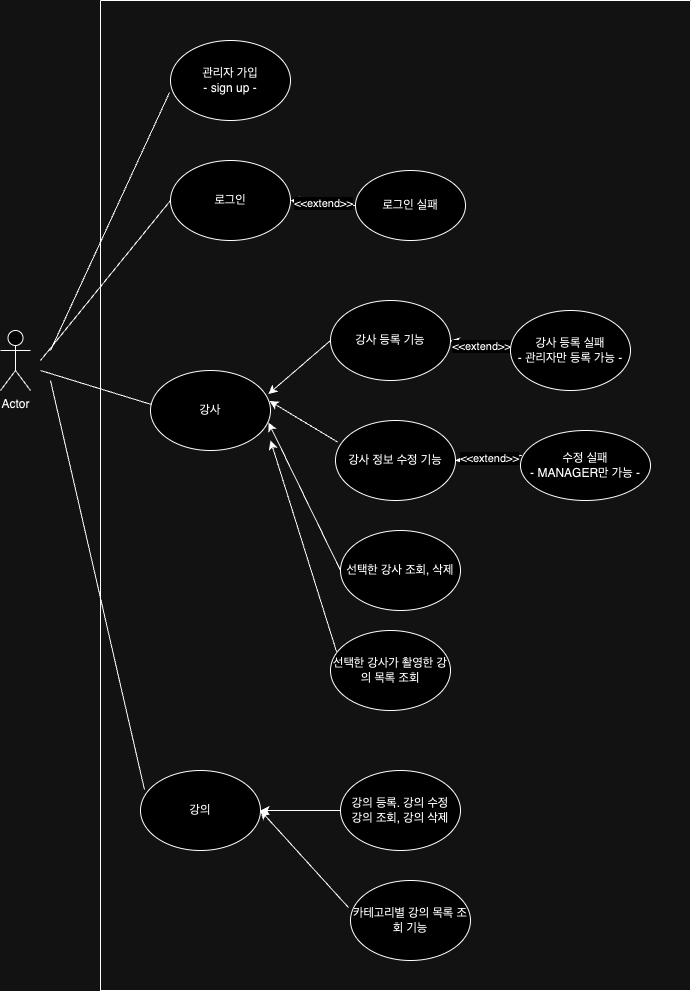

The diagram above was exported from draw.io. Its source (the exported page's mxGraphModel, read from the mxfile embedded in the PNG):
<mxGraphModel dx="822" dy="1110" grid="1" gridSize="10" guides="1" tooltips="1" connect="1" arrows="1" fold="1" page="1" pageScale="1" pageWidth="827" pageHeight="1169" math="0" shadow="0">
  <root>
    <mxCell id="0" />
    <mxCell id="1" parent="0" />
    <mxCell id="GrUdxU8iQ9xp1b_YCVNx-1" value="Actor" style="shape=umlActor;verticalLabelPosition=bottom;verticalAlign=top;html=1;outlineConnect=0;" vertex="1" parent="1">
      <mxGeometry x="110" y="600" width="30" height="60" as="geometry" />
    </mxCell>
    <mxCell id="GrUdxU8iQ9xp1b_YCVNx-2" value="관리자 가입&lt;br/&gt;&lt;div&gt;- sign up -&lt;/div&gt;" style="ellipse;whiteSpace=wrap;html=1;" vertex="1" parent="1">
      <mxGeometry x="280" y="310" width="120" height="80" as="geometry" />
    </mxCell>
    <mxCell id="GrUdxU8iQ9xp1b_YCVNx-3" value="로그인" style="ellipse;whiteSpace=wrap;html=1;" vertex="1" parent="1">
      <mxGeometry x="280" y="430" width="120" height="80" as="geometry" />
    </mxCell>
    <mxCell id="GrUdxU8iQ9xp1b_YCVNx-6" value="강사 등록 기능" style="ellipse;whiteSpace=wrap;html=1;" vertex="1" parent="1">
      <mxGeometry x="440" y="570" width="120" height="80" as="geometry" />
    </mxCell>
    <mxCell id="GrUdxU8iQ9xp1b_YCVNx-8" value="" style="endArrow=none;html=1;rounded=0;entryX=0;entryY=0.5;entryDx=0;entryDy=0;" edge="1" parent="1" target="GrUdxU8iQ9xp1b_YCVNx-3">
      <mxGeometry width="50" height="50" relative="1" as="geometry">
        <mxPoint x="150" y="630" as="sourcePoint" />
        <mxPoint x="260" y="420" as="targetPoint" />
      </mxGeometry>
    </mxCell>
    <mxCell id="GrUdxU8iQ9xp1b_YCVNx-9" value="" style="endArrow=none;html=1;rounded=0;entryX=-0.008;entryY=0.65;entryDx=0;entryDy=0;entryPerimeter=0;" edge="1" parent="1" target="GrUdxU8iQ9xp1b_YCVNx-2">
      <mxGeometry width="50" height="50" relative="1" as="geometry">
        <mxPoint x="160" y="620" as="sourcePoint" />
        <mxPoint x="260" y="310" as="targetPoint" />
      </mxGeometry>
    </mxCell>
    <mxCell id="GrUdxU8iQ9xp1b_YCVNx-14" value="로그인 실패" style="ellipse;whiteSpace=wrap;html=1;" vertex="1" parent="1">
      <mxGeometry x="465" y="440" width="110" height="70" as="geometry" />
    </mxCell>
    <mxCell id="GrUdxU8iQ9xp1b_YCVNx-15" value="" style="endArrow=classic;html=1;rounded=0;entryX=1;entryY=0.5;entryDx=0;entryDy=0;dashed=1;exitX=0;exitY=0.5;exitDx=0;exitDy=0;" edge="1" parent="1" source="GrUdxU8iQ9xp1b_YCVNx-14" target="GrUdxU8iQ9xp1b_YCVNx-3">
      <mxGeometry relative="1" as="geometry">
        <mxPoint x="470" y="520" as="sourcePoint" />
        <mxPoint x="570" y="520" as="targetPoint" />
      </mxGeometry>
    </mxCell>
    <mxCell id="GrUdxU8iQ9xp1b_YCVNx-16" value="&amp;lt;&amp;lt;extend&amp;gt;&amp;gt;" style="edgeLabel;resizable=0;html=1;;align=center;verticalAlign=middle;" connectable="0" vertex="1" parent="GrUdxU8iQ9xp1b_YCVNx-15">
      <mxGeometry relative="1" as="geometry" />
    </mxCell>
    <mxCell id="GrUdxU8iQ9xp1b_YCVNx-27" value="강의" style="ellipse;whiteSpace=wrap;html=1;" vertex="1" parent="1">
      <mxGeometry x="250" y="1040" width="120" height="80" as="geometry" />
    </mxCell>
    <mxCell id="GrUdxU8iQ9xp1b_YCVNx-28" value="" style="endArrow=classic;html=1;rounded=0;dashed=1;entryX=1;entryY=0.5;entryDx=0;entryDy=0;exitX=0;exitY=0.5;exitDx=0;exitDy=0;" edge="1" parent="1" source="GrUdxU8iQ9xp1b_YCVNx-30" target="GrUdxU8iQ9xp1b_YCVNx-6">
      <mxGeometry relative="1" as="geometry">
        <mxPoint x="470" y="630" as="sourcePoint" />
        <mxPoint x="380" y="636" as="targetPoint" />
      </mxGeometry>
    </mxCell>
    <mxCell id="GrUdxU8iQ9xp1b_YCVNx-29" value="&amp;lt;&amp;lt;extend&amp;gt;&amp;gt;" style="edgeLabel;resizable=0;html=1;;align=center;verticalAlign=middle;" connectable="0" vertex="1" parent="GrUdxU8iQ9xp1b_YCVNx-28">
      <mxGeometry relative="1" as="geometry" />
    </mxCell>
    <mxCell id="GrUdxU8iQ9xp1b_YCVNx-30" value="강사 등록 실패&lt;div&gt;- 관리자만 등록 가능 -&lt;/div&gt;" style="ellipse;whiteSpace=wrap;html=1;" vertex="1" parent="1">
      <mxGeometry x="620" y="580" width="120" height="80" as="geometry" />
    </mxCell>
    <mxCell id="GrUdxU8iQ9xp1b_YCVNx-31" value="강의 등록. 강의 수정&lt;div&gt;강의 조회, 강의 삭제&lt;/div&gt;" style="ellipse;whiteSpace=wrap;html=1;" vertex="1" parent="1">
      <mxGeometry x="450" y="1040" width="120" height="80" as="geometry" />
    </mxCell>
    <mxCell id="GrUdxU8iQ9xp1b_YCVNx-32" value="" style="endArrow=classic;html=1;rounded=0;entryX=1;entryY=0.5;entryDx=0;entryDy=0;exitX=0;exitY=0.5;exitDx=0;exitDy=0;" edge="1" parent="1" source="GrUdxU8iQ9xp1b_YCVNx-31" target="GrUdxU8iQ9xp1b_YCVNx-27">
      <mxGeometry width="50" height="50" relative="1" as="geometry">
        <mxPoint x="460" y="1040" as="sourcePoint" />
        <mxPoint x="510" y="990" as="targetPoint" />
      </mxGeometry>
    </mxCell>
    <mxCell id="GrUdxU8iQ9xp1b_YCVNx-33" value="강사" style="ellipse;whiteSpace=wrap;html=1;" vertex="1" parent="1">
      <mxGeometry x="260" y="640" width="120" height="80" as="geometry" />
    </mxCell>
    <mxCell id="GrUdxU8iQ9xp1b_YCVNx-34" value="" style="endArrow=classic;html=1;rounded=0;entryX=0.983;entryY=0.294;entryDx=0;entryDy=0;entryPerimeter=0;" edge="1" parent="1" target="GrUdxU8iQ9xp1b_YCVNx-33">
      <mxGeometry width="50" height="50" relative="1" as="geometry">
        <mxPoint x="440" y="610" as="sourcePoint" />
        <mxPoint x="490" y="560" as="targetPoint" />
      </mxGeometry>
    </mxCell>
    <mxCell id="GrUdxU8iQ9xp1b_YCVNx-35" value="" style="endArrow=classic;html=1;rounded=0;entryX=0.992;entryY=0.381;entryDx=0;entryDy=0;entryPerimeter=0;exitX=0.017;exitY=0.269;exitDx=0;exitDy=0;exitPerimeter=0;" edge="1" parent="1" source="GrUdxU8iQ9xp1b_YCVNx-18" target="GrUdxU8iQ9xp1b_YCVNx-33">
      <mxGeometry width="50" height="50" relative="1" as="geometry">
        <mxPoint x="450" y="770" as="sourcePoint" />
        <mxPoint x="500" y="720" as="targetPoint" />
      </mxGeometry>
    </mxCell>
    <mxCell id="GrUdxU8iQ9xp1b_YCVNx-37" value="" style="endArrow=classic;html=1;rounded=0;entryX=0.983;entryY=0.65;entryDx=0;entryDy=0;entryPerimeter=0;exitX=0;exitY=0.5;exitDx=0;exitDy=0;" edge="1" parent="1" source="GrUdxU8iQ9xp1b_YCVNx-36" target="GrUdxU8iQ9xp1b_YCVNx-33">
      <mxGeometry width="50" height="50" relative="1" as="geometry">
        <mxPoint x="450" y="880" as="sourcePoint" />
        <mxPoint x="500" y="830" as="targetPoint" />
      </mxGeometry>
    </mxCell>
    <mxCell id="GrUdxU8iQ9xp1b_YCVNx-39" value="" style="endArrow=classic;html=1;rounded=0;exitX=0.05;exitY=0.263;exitDx=0;exitDy=0;exitPerimeter=0;" edge="1" parent="1" source="GrUdxU8iQ9xp1b_YCVNx-38">
      <mxGeometry width="50" height="50" relative="1" as="geometry">
        <mxPoint x="450" y="970" as="sourcePoint" />
        <mxPoint x="380" y="710" as="targetPoint" />
      </mxGeometry>
    </mxCell>
    <mxCell id="GrUdxU8iQ9xp1b_YCVNx-40" value="카테고리별 강의 목록 조회 기능" style="ellipse;whiteSpace=wrap;html=1;" vertex="1" parent="1">
      <mxGeometry x="460" y="1150" width="120" height="80" as="geometry" />
    </mxCell>
    <mxCell id="GrUdxU8iQ9xp1b_YCVNx-41" value="" style="endArrow=classic;html=1;rounded=0;entryX=1;entryY=0.5;entryDx=0;entryDy=0;exitX=-0.017;exitY=0.338;exitDx=0;exitDy=0;exitPerimeter=0;" edge="1" parent="1" source="GrUdxU8iQ9xp1b_YCVNx-40" target="GrUdxU8iQ9xp1b_YCVNx-27">
      <mxGeometry width="50" height="50" relative="1" as="geometry">
        <mxPoint x="460" y="1190" as="sourcePoint" />
        <mxPoint x="510" y="1140" as="targetPoint" />
      </mxGeometry>
    </mxCell>
    <mxCell id="GrUdxU8iQ9xp1b_YCVNx-42" value="" style="endArrow=none;html=1;rounded=0;entryX=0.008;entryY=0.425;entryDx=0;entryDy=0;entryPerimeter=0;" edge="1" parent="1" target="GrUdxU8iQ9xp1b_YCVNx-33">
      <mxGeometry width="50" height="50" relative="1" as="geometry">
        <mxPoint x="150" y="640" as="sourcePoint" />
        <mxPoint x="260" y="680" as="targetPoint" />
      </mxGeometry>
    </mxCell>
    <mxCell id="GrUdxU8iQ9xp1b_YCVNx-43" value="" style="endArrow=none;html=1;rounded=0;exitX=0.033;exitY=0.238;exitDx=0;exitDy=0;exitPerimeter=0;" edge="1" parent="1" source="GrUdxU8iQ9xp1b_YCVNx-27">
      <mxGeometry width="50" height="50" relative="1" as="geometry">
        <mxPoint x="250" y="1060" as="sourcePoint" />
        <mxPoint x="160" y="650" as="targetPoint" />
      </mxGeometry>
    </mxCell>
    <mxCell id="GrUdxU8iQ9xp1b_YCVNx-44" value="" style="swimlane;startSize=0;" vertex="1" parent="1">
      <mxGeometry x="210" y="270" width="590" height="990" as="geometry" />
    </mxCell>
    <mxCell id="GrUdxU8iQ9xp1b_YCVNx-19" value="수정 실패&lt;div&gt;- MANAGER만 가능 -&lt;/div&gt;" style="ellipse;whiteSpace=wrap;html=1;" vertex="1" parent="GrUdxU8iQ9xp1b_YCVNx-44">
      <mxGeometry x="420" y="430" width="130" height="70" as="geometry" />
    </mxCell>
    <mxCell id="GrUdxU8iQ9xp1b_YCVNx-18" value="강사 정보 수정 기능" style="ellipse;whiteSpace=wrap;html=1;" vertex="1" parent="GrUdxU8iQ9xp1b_YCVNx-44">
      <mxGeometry x="235" y="420" width="120" height="80" as="geometry" />
    </mxCell>
    <mxCell id="GrUdxU8iQ9xp1b_YCVNx-21" value="" style="endArrow=classic;html=1;rounded=0;dashed=1;exitX=0.01;exitY=0.357;exitDx=0;exitDy=0;exitPerimeter=0;entryX=1;entryY=0.5;entryDx=0;entryDy=0;" edge="1" parent="GrUdxU8iQ9xp1b_YCVNx-44" source="GrUdxU8iQ9xp1b_YCVNx-19" target="GrUdxU8iQ9xp1b_YCVNx-18">
      <mxGeometry relative="1" as="geometry">
        <mxPoint x="266" y="595" as="sourcePoint" />
        <mxPoint x="190" y="590" as="targetPoint" />
      </mxGeometry>
    </mxCell>
    <mxCell id="GrUdxU8iQ9xp1b_YCVNx-22" value="&amp;lt;&amp;lt;extend&amp;gt;&amp;gt;" style="edgeLabel;resizable=0;html=1;;align=center;verticalAlign=middle;" connectable="0" vertex="1" parent="GrUdxU8iQ9xp1b_YCVNx-21">
      <mxGeometry relative="1" as="geometry" />
    </mxCell>
    <mxCell id="GrUdxU8iQ9xp1b_YCVNx-36" value="선택한 강사 조회, 삭제" style="ellipse;whiteSpace=wrap;html=1;" vertex="1" parent="GrUdxU8iQ9xp1b_YCVNx-44">
      <mxGeometry x="240" y="530" width="120" height="80" as="geometry" />
    </mxCell>
    <mxCell id="GrUdxU8iQ9xp1b_YCVNx-38" value="선택한 강사가 촬영한 강의 목록 조회" style="ellipse;whiteSpace=wrap;html=1;" vertex="1" parent="GrUdxU8iQ9xp1b_YCVNx-44">
      <mxGeometry x="230" y="630" width="120" height="80" as="geometry" />
    </mxCell>
  </root>
</mxGraphModel>